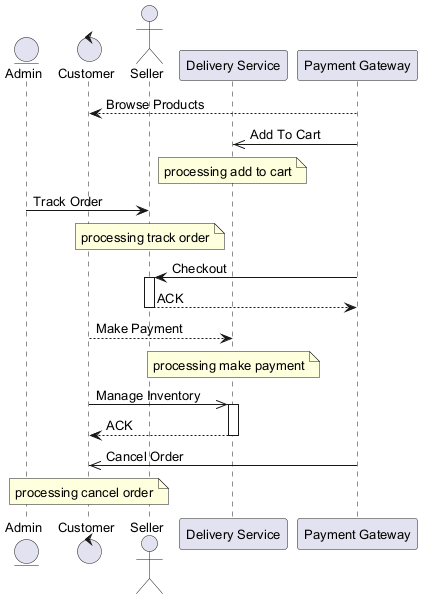

The diagram above was rendered by PlantUML. Its source (embedded in the PNG):
@startuml
skinparam backgroundColor #FFFFFF
skinparam classBackgroundColor #F1F8E9
skinparam classBorderColor #33691E
skinparam defaultFontSize 13
entity "Admin" as A
control "Customer" as C
actor "Seller" as S
participant "Delivery Service" as DS
participant "Payment Gateway" as PG
PG --> C : Browse Products
PG ->> DS : Add To Cart
note over DS : processing add to cart
A -> S : Track Order
note over S : processing track order
PG -> S : Checkout
activate S
S --> PG : ACK
deactivate S
C --> DS : Make Payment
note over DS : processing make payment
C ->> DS : Manage Inventory
activate DS
DS --> C : ACK
deactivate DS
PG ->> C : Cancel Order
note over C : processing cancel order
@enduml